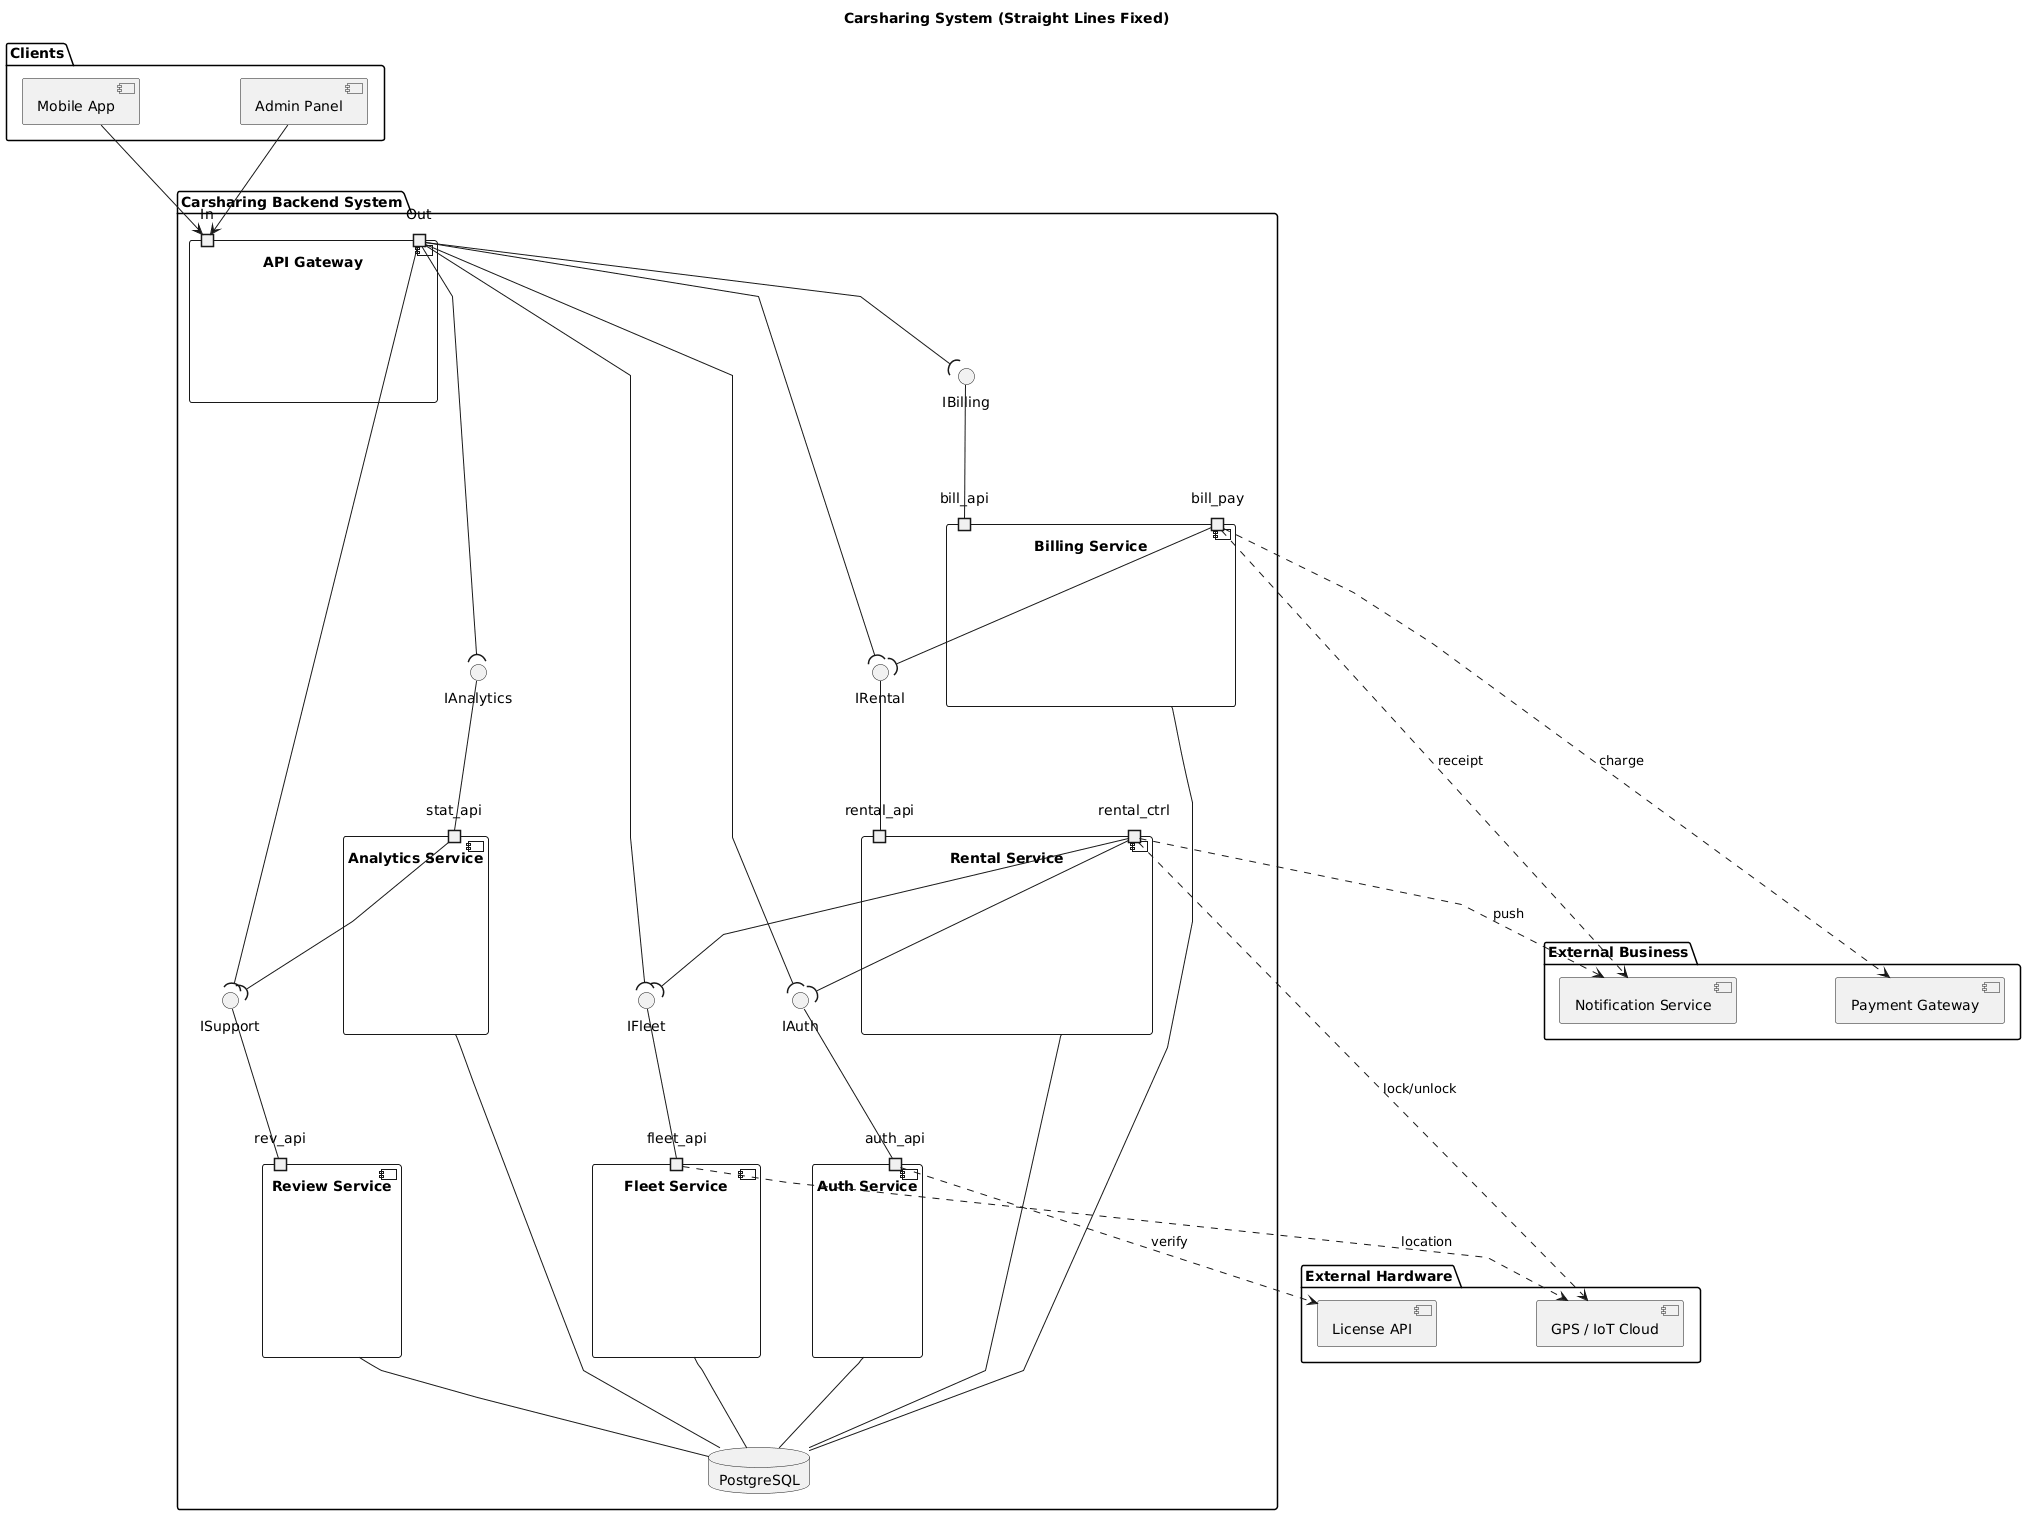

The diagram above was rendered by PlantUML. Its source (embedded in the PNG):
@startuml
skinparam componentStyle uml2
skinparam shadowing false
skinparam linetype polyline
skinparam nodesep 100
skinparam ranksep 100

title Carsharing System (Straight Lines Fixed)

package "External Hardware" {
    component "GPS / IoT Cloud" as ExtGPS
    component "License API" as ExtLicense
}

package "External Business" {
    component "Payment Gateway" as ExtPay
    component "Notification Service" as ExtNotify
}

package "Carsharing Backend System" {

    component "API Gateway" as Gateway {
        port "In"
        port "Out"
    }

    interface "IAuth"
    component "Auth Service" as Auth {
        port "auth_api"
    }

    interface "IFleet"
    component "Fleet Service" as Fleet {
        port "fleet_api"
    }

    interface "IRental"
    component "Rental Service" as Rental {
        port "rental_api"
        port "rental_ctrl"
    }

    interface "IBilling"
    component "Billing Service" as Billing {
        port "bill_api"
        port "bill_pay"
    }

    interface "ISupport"
    component "Review Service" as Reviews {
        port "rev_api"
    }

    interface "IAnalytics"
    component "Analytics Service" as Stats {
        port "stat_api"
    }

    database "PostgreSQL" as DB
}

package "Clients" {
    component "Mobile App" as Client
    component "Admin Panel" as Admin
}

Client --> In
Admin --> In

Out --( IAuth
Out --( IFleet
Out --( IRental
Out --( IBilling
Out --( ISupport
Out --( IAnalytics

IAuth -down- auth_api
IFleet -down- fleet_api
IRental -down- rental_api
IBilling -down- bill_api
ISupport -down- rev_api
IAnalytics -down- stat_api

rental_ctrl --( IFleet
rental_ctrl --( IAuth
bill_pay --( IRental
stat_api --( ISupport

auth_api ..> ExtLicense : verify
fleet_api ..> ExtGPS : location
rental_ctrl ..> ExtGPS : lock/unlock
rental_ctrl ..> ExtNotify : push
bill_pay ..> ExtPay : charge
bill_pay ..> ExtNotify : receipt

Auth -- DB
Fleet -- DB
Rental -- DB
Billing -- DB
Reviews -- DB
Stats -- DB
@enduml